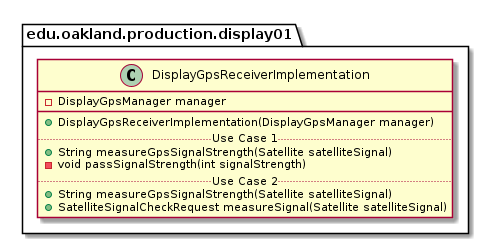

The diagram above was rendered by PlantUML. Its source (embedded in the PNG):
@startuml DisplayGpsReceiverImplementation

package edu.oakland.production.display01 {
    class DisplayGpsReceiverImplementation {
        - DisplayGpsManager manager
        __
        + DisplayGpsReceiverImplementation(DisplayGpsManager manager)
        .. Use Case 1 ..
        + String measureGpsSignalStrength(Satellite satelliteSignal)
        - void passSignalStrength(int signalStrength)
        .. Use Case 2 ..
        + String measureGpsSignalStrength(Satellite satelliteSignal)
        + SatelliteSignalCheckRequest measureSignal(Satellite satelliteSignal)
    }
}

@enduml